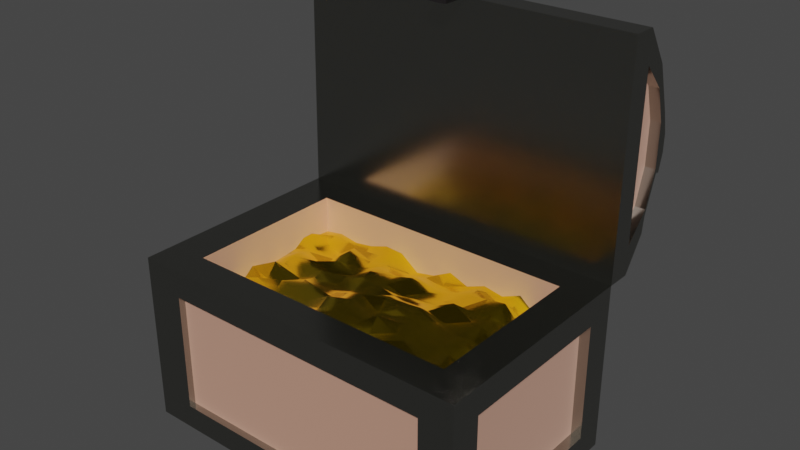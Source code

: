 # Source: chest.blend  (saved by Blender 3.6.11; exported with 4.5.12 LTS)
import bpy
from mathutils import Matrix  # noqa: F401  (used for matrix-valued properties, if any)

bpy.ops.wm.read_factory_settings(use_empty=True)
scene = bpy.context.scene
scene.name = 'Scene'

# ---- collections
col_collection = bpy.data.collections.new('Collection'); scene.collection.children.link(col_collection)

# ---- materials (node trees are filled in below, after node groups)
mat_material_001 = bpy.data.materials.new('Material.001')
mat_material_001.use_transparent_shadow = False
mat_material_002 = bpy.data.materials.new('Material.002')
mat_material_002.use_transparent_shadow = False
mat_material_005 = bpy.data.materials.new('Material.005')
mat_material_005.use_transparent_shadow = False
mat_material_003 = bpy.data.materials.new('Material.003')
mat_material_003.use_transparent_shadow = False
mat_material_004 = bpy.data.materials.new('Material.004')
mat_material_004.use_transparent_shadow = False

# ---- material node trees
mat_material_001.use_nodes = True; mat_material_001.node_tree.nodes.clear()
_N = mat_material_001.node_tree.nodes; _L = mat_material_001.node_tree.links
n0 = _N.new('ShaderNodeBsdfPrincipled'); n0.name = 'Principled BSDF'; n0.location = (10, 300)
n0.distribution = 'GGX'
n0.subsurface_method = 'RANDOM_WALK_SKIN'
n0.inputs[0].default_value = (0.09921, 0.09849, 0.06004, 1.0)
n0.inputs[1].default_value = 0.7545
n0.inputs[2].default_value = 0.2091
n0.inputs[3].default_value = 0.0
n0.inputs[11].default_value = 1.362
n0.inputs[27].default_value = (0.0, 0.0, 0.0, 1.0)
n0.inputs[28].default_value = 1.0
n1 = _N.new('ShaderNodeOutputMaterial'); n1.name = 'Material Output'; n1.location = (300, 300)
_L.new(n0.outputs[0], n1.inputs[0])
n1.is_active_output = True
mat_material_002.use_nodes = True; mat_material_002.node_tree.nodes.clear()
_N = mat_material_002.node_tree.nodes; _L = mat_material_002.node_tree.links
n0 = _N.new('ShaderNodeBsdfPrincipled'); n0.name = 'Principled BSDF'; n0.location = (10, 300)
n0.distribution = 'GGX'
n0.subsurface_method = 'RANDOM_WALK_SKIN'
n0.inputs[0].default_value = (0.8, 0.1966, 0.0, 1.0)
n0.inputs[2].default_value = 0.7909
n0.inputs[3].default_value = 7.55
n0.inputs[11].default_value = 2.77
n0.inputs[27].default_value = (0.0, 0.0, 0.0, 1.0)
n0.inputs[28].default_value = 1.0
n1 = _N.new('ShaderNodeOutputMaterial'); n1.name = 'Material Output'; n1.location = (300, 300)
_L.new(n0.outputs[0], n1.inputs[0])
n1.is_active_output = True
mat_material_005.use_nodes = True; mat_material_005.node_tree.nodes.clear()
_N = mat_material_005.node_tree.nodes; _L = mat_material_005.node_tree.links
n0 = _N.new('ShaderNodeBsdfPrincipled'); n0.name = 'Principled BSDF'; n0.location = (10, 300)
n0.distribution = 'GGX'
n0.subsurface_method = 'RANDOM_WALK_SKIN'
n0.inputs[0].default_value = (1.0, 0.7054, 0.01667, 1.0)
n0.inputs[1].default_value = 1.0
n0.inputs[2].default_value = 0.1636
n0.inputs[3].default_value = 1.45
n0.inputs[27].default_value = (0.0, 0.0, 0.0, 1.0)
n0.inputs[28].default_value = 1.0
n1 = _N.new('ShaderNodeOutputMaterial'); n1.name = 'Material Output'; n1.location = (300, 300)
_L.new(n0.outputs[0], n1.inputs[0])
n1.is_active_output = True
mat_material_003.use_nodes = True; mat_material_003.node_tree.nodes.clear()
_N = mat_material_003.node_tree.nodes; _L = mat_material_003.node_tree.links
n0 = _N.new('ShaderNodeBsdfPrincipled'); n0.name = 'Principled BSDF'; n0.location = (10, 300)
n0.distribution = 'GGX'
n0.subsurface_method = 'RANDOM_WALK_SKIN'
n0.inputs[0].default_value = (0.1925, 0.1702, 0.1799, 1.0)
n0.inputs[1].default_value = 1.0
n0.inputs[2].default_value = 0.3182
n0.inputs[3].default_value = 1.45
n0.inputs[27].default_value = (0.0, 0.0, 0.0, 1.0)
n0.inputs[28].default_value = 1.0
n1 = _N.new('ShaderNodeOutputMaterial'); n1.name = 'Material Output'; n1.location = (300, 300)
_L.new(n0.outputs[0], n1.inputs[0])
n1.is_active_output = True
mat_material_004.use_nodes = True; mat_material_004.node_tree.nodes.clear()
_N = mat_material_004.node_tree.nodes; _L = mat_material_004.node_tree.links
n0 = _N.new('ShaderNodeBsdfPrincipled'); n0.name = 'Principled BSDF'; n0.location = (10, 300)
n0.distribution = 'GGX'
n0.subsurface_method = 'RANDOM_WALK_SKIN'
n0.inputs[0].default_value = (0.01101, 0.01044, 0.008913, 1.0)
n0.inputs[1].default_value = 0.3773
n0.inputs[2].default_value = 0.3
n0.inputs[3].default_value = 1.45
n0.inputs[27].default_value = (0.0, 0.0, 0.0, 1.0)
n0.inputs[28].default_value = 1.0
n1 = _N.new('ShaderNodeOutputMaterial'); n1.name = 'Material Output'; n1.location = (300, 300)
_L.new(n0.outputs[0], n1.inputs[0])
n1.is_active_output = True

# ---- world
world_world = bpy.data.worlds.new('World'); scene.world = world_world
world_world.use_nodes = True; world_world.node_tree.nodes.clear()
_N = world_world.node_tree.nodes; _L = world_world.node_tree.links
n0 = _N.new('ShaderNodeOutputWorld'); n0.name = 'World Output'; n0.location = (300, 300)
n1 = _N.new('ShaderNodeBackground'); n1.name = 'Background'; n1.location = (10, 300)
n1.inputs[0].default_value = (0.05088, 0.05088, 0.05088, 1.0)
_L.new(n1.outputs[0], n0.inputs[0])
n0.is_active_output = True
world_world.color = (0.05088, 0.05088, 0.05088)
world_world.use_sun_shadow = False
world_world.sun_shadow_jitter_overblur = 0.0

# ---- meshes
me_cube_001 = bpy.data.meshes.new('Cube.001')
me_cube_001.from_pydata([(-1.0, -1.0, 0.0), (-1.0, -1.0, 1.0), (-1.0, 1.0, 0.0), (-1.0, 1.0, 1.0), (1.0, -1.0, 0.0), (1.0, -1.0, 1.0), (1.0, 1.0, 0.0), (1.0, 1.0, 1.0), (0.8074, 1.0, 0.0), (0.8074, 1.0, 1.0), (0.8074, -1.0, 0.0), (0.8074, -1.0, 1.0), (-0.7762, 1.0, 0.0), (-0.7762, -1.0, 1.0), (-0.7762, 1.0, 1.0), (-0.7762, -1.0, 0.0), (-1.0, 0.7363, 0.0), (-1.0, 0.7363, 1.0), (1.0, 0.7363, 0.0), (1.0, 0.7363, 1.0), (0.8074, 0.7363, 1.0), (0.8074, 0.7363, 0.0), (-0.7762, 0.7363, 0.0), (-0.7762, 0.7363, 1.0), (-1.0, -0.7179, 0.0), (1.0, -0.7179, 1.0), (0.8074, -0.7179, 1.0), (0.8074, -0.7179, 0.0), (-0.7762, -0.7179, 0.0), (-0.7762, -0.7179, 1.0), (-1.0, -0.7179, 1.0), (1.0, -0.7179, 0.0), (1.0, -1.0, 0.84), (1.0, 1.0, 0.84), (-1.0, 1.0, 0.84), (-1.0, -1.0, 0.84), (0.8074, -1.0, 0.84), (0.8074, 1.0, 0.84), (-0.7762, 1.0, 0.84), (-0.7762, -1.0, 0.84), (1.0, 0.7363, 0.84), (-1.0, 0.7363, 0.84), (-1.0, -0.7179, 0.84), (1.0, -0.7179, 0.84), (-1.0, 1.0, 0.144), (1.0, 1.0, 0.144), (1.0, -1.0, 0.144), (0.8074, -1.0, 0.144), (0.8074, 1.0, 0.144), (-0.7762, 1.0, 0.144), (-0.7762, -1.0, 0.144), (1.0, 0.7363, 0.144), (-1.0, 0.7363, 0.144), (-1.0, -0.7179, 0.144), (1.0, -0.7179, 0.144), (-1.0, -1.0, 0.144), (0.9407, 0.7363, 0.84), (0.9407, -0.7179, 0.84), (-0.9407, -0.7179, 0.84), (-0.9407, 0.7363, 0.84), (0.8074, -0.9407, 0.84), (-0.7762, -0.9407, 0.84), (-0.7762, 0.9407, 0.84), (0.8074, 0.9407, 0.84), (0.8074, -0.9407, 0.144), (0.8074, 0.9407, 0.144), (-0.7762, 0.9407, 0.144), (-0.7762, -0.9407, 0.144), (0.9407, 0.7363, 0.144), (-0.9407, 0.7363, 0.144), (-0.9407, -0.7179, 0.144), (0.9407, -0.7179, 0.144), (-0.7762, 0.7363, 0.213), (0.8074, 0.7363, 0.213), (0.8074, -0.7179, 0.213), (-0.7762, -0.7179, 0.213), (-0.7771, 0.7372, 0.779), (0.8076, 0.7367, 0.7649), (0.8078, -0.718, 0.8262), (-0.7776, -0.7153, 0.8083), (0.01568, 0.7393, 0.7686), (0.8064, 0.00798, 0.7597), (-0.7753, 0.009802, 0.7561), (0.01706, -0.7177, 0.8505), (0.01843, 0.007594, 0.7573), (0.1289, 0.7372, 0.8289), (0.2406, 0.7363, 0.7845), (0.355, 0.7354, 0.8308), (0.4684, 0.7365, 0.8101), (0.5805, 0.7343, 0.8587), (0.6954, 0.7383, 0.7581), (0.8094, -0.09412, 0.742), (0.8099, -0.1992, 0.8549), (0.8087, -0.3018, 0.8135), (0.8092, -0.4063, 0.753), (0.8074, -0.51, 0.7735), (0.8099, -0.6165, 0.7914), (-0.7762, -0.09399, 0.7632), (-0.7748, -0.1992, 0.8048), (-0.7752, -0.3019, 0.7519), (-0.7768, -0.4079, 0.793), (-0.7767, -0.5097, 0.8), (-0.7761, -0.6155, 0.7757), (0.1269, -0.7181, 0.7971), (0.2423, -0.715, 0.773), (0.3545, -0.7201, 0.7814), (0.4691, -0.7185, 0.815), (0.5811, -0.718, 0.7836), (0.6928, -0.7169, 0.7864), (-0.664, 0.737, 0.799), (-0.5496, 0.7358, 0.7798), (-0.4393, 0.7364, 0.7959), (-0.3223, 0.7356, 0.835), (-0.2106, 0.7353, 0.829), (-0.1004, 0.7383, 0.7451), (0.8062, 0.632, 0.7337), (0.8064, 0.5278, 0.812), (0.8079, 0.4235, 0.7739), (0.8063, 0.32, 0.8226), (0.8092, 0.2204, 0.8182), (0.8071, 0.1146, 0.7936), (-0.7772, 0.6337, 0.7843), (-0.774, 0.5289, 0.8189), (-0.7757, 0.4252, 0.8164), (-0.7771, 0.3216, 0.773), (-0.777, 0.2157, 0.7655), (-0.7754, 0.1139, 0.7619), (-0.6619, -0.7166, 0.7553), (-0.5475, -0.718, 0.8053), (-0.4375, -0.7172, 0.8104), (-0.3245, -0.7173, 0.8178), (-0.21, -0.7193, 0.8054), (-0.0992, -0.7182, 0.7901), (0.01393, -0.09439, 0.7707), (0.01609, -0.1961, 0.7771), (0.0162, -0.3047, 0.7749), (0.01469, -0.4067, 0.7806), (0.01402, -0.5068, 0.7881), (0.01538, -0.6143, 0.7872), (0.01464, 0.6324, 0.7848), (0.01503, 0.5291, 0.8174), (0.01463, 0.4242, 0.8411), (0.01498, 0.3207, 0.7624), (0.01553, 0.2162, 0.7964), (0.01499, 0.1132, 0.8128), (0.1281, 0.007, 0.7954), (0.2423, 0.008048, 0.8162), (0.3529, 0.009741, 0.7883), (0.4709, 0.009546, 0.7653), (0.5797, 0.01066, 0.7865), (0.6946, 0.008587, 0.7305), (-0.6619, 0.0101, 0.8054), (-0.5484, 0.009112, 0.7511), (-0.436, 0.01018, 0.796), (-0.3231, 0.006963, 0.7652), (-0.2123, 0.008764, 0.7855), (-0.09684, 0.01063, 0.8254), (-0.09896, 0.636, 0.7622), (-0.1021, 0.5312, 0.7676), (-0.09733, 0.4269, 0.8149), (-0.09761, 0.3221, 0.7934), (-0.09843, 0.2153, 0.8205), (-0.09745, 0.1112, 0.7909), (-0.2105, 0.6328, 0.8251), (-0.2085, 0.5295, 0.8072), (-0.212, 0.4235, 0.8284), (-0.2122, 0.3211, 0.8329), (-0.2126, 0.2151, 0.8129), (-0.2115, 0.1118, 0.7715), (-0.3208, 0.6327, 0.8049), (-0.3242, 0.5276, 0.7923), (-0.3246, 0.4226, 0.7756), (-0.3224, 0.3218, 0.7604), (-0.3197, 0.2156, 0.7861), (-0.3238, 0.1124, 0.7647), (-0.4391, 0.634, 0.7698), (-0.4377, 0.5289, 0.8414), (-0.4374, 0.4244, 0.8424), (-0.438, 0.3204, 0.8137), (-0.4386, 0.2172, 0.7632), (-0.4348, 0.1118, 0.8133), (-0.5476, 0.6317, 0.8106), (-0.5482, 0.5295, 0.7647), (-0.5498, 0.4258, 0.7591), (-0.5477, 0.3221, 0.7352), (-0.5474, 0.2177, 0.8021), (-0.5495, 0.1146, 0.7761), (-0.6623, 0.6312, 0.8142), (-0.6641, 0.5288, 0.7773), (-0.6625, 0.426, 0.7848), (-0.664, 0.3214, 0.792), (-0.6619, 0.2151, 0.823), (-0.6604, 0.111, 0.826), (0.6946, 0.6355, 0.7314), (0.6981, 0.5292, 0.7477), (0.6969, 0.4251, 0.746), (0.6961, 0.3216, 0.7263), (0.6926, 0.2174, 0.709), (0.6964, 0.1124, 0.766), (0.5803, 0.6287, 0.8083), (0.5808, 0.5258, 0.873), (0.579, 0.425, 0.8012), (0.5795, 0.3207, 0.8336), (0.5816, 0.2181, 0.8298), (0.5797, 0.1151, 0.775), (0.4696, 0.6304, 0.7879), (0.4689, 0.5282, 0.8573), (0.4692, 0.4256, 0.7926), (0.4684, 0.3217, 0.7842), (0.4697, 0.2174, 0.7728), (0.472, 0.1122, 0.7748), (0.3565, 0.6342, 0.8371), (0.3537, 0.5296, 0.8319), (0.3524, 0.4219, 0.7892), (0.353, 0.3208, 0.8487), (0.3511, 0.2135, 0.7576), (0.3512, 0.1151, 0.7931), (0.2392, 0.6317, 0.7768), (0.2384, 0.5289, 0.7952), (0.2401, 0.4225, 0.7829), (0.2434, 0.3208, 0.791), (0.2405, 0.2178, 0.7899), (0.2408, 0.1118, 0.8437), (0.1306, 0.6327, 0.7735), (0.1288, 0.5297, 0.7902), (0.1267, 0.4241, 0.7906), (0.1262, 0.3197, 0.7813), (0.128, 0.2177, 0.7968), (0.1293, 0.1125, 0.8297), (0.6969, -0.09418, 0.7021), (0.6948, -0.1987, 0.6634), (0.6951, -0.3019, 0.7598), (0.6943, -0.4048, 0.7885), (0.6931, -0.5087, 0.7576), (0.692, -0.6158, 0.799), (0.5794, -0.09591, 0.7529), (0.5794, -0.1981, 0.8018), (0.5779, -0.3014, 0.7747), (0.5799, -0.4053, 0.7442), (0.584, -0.5094, 0.7522), (0.5803, -0.6138, 0.786), (0.4729, -0.09317, 0.7763), (0.4682, -0.1985, 0.7525), (0.4711, -0.3016, 0.7403), (0.4692, -0.4063, 0.8146), (0.4683, -0.5099, 0.7853), (0.4663, -0.6131, 0.7836), (0.3536, -0.09433, 0.8059), (0.3545, -0.1987, 0.7951), (0.3557, -0.3016, 0.8235), (0.3535, -0.4075, 0.7779), (0.3553, -0.5119, 0.8041), (0.352, -0.616, 0.8026), (0.242, -0.09592, 0.8106), (0.2423, -0.1969, 0.7872), (0.2434, -0.3029, 0.7682), (0.2398, -0.4057, 0.8106), (0.2413, -0.5087, 0.7363), (0.2411, -0.6118, 0.8077), (0.1289, -0.09807, 0.7717), (0.1298, -0.1987, 0.8451), (0.1298, -0.3028, 0.7686), (0.1292, -0.4046, 0.7673), (0.126, -0.5106, 0.7937), (0.1251, -0.6156, 0.8212), (-0.0962, -0.09302, 0.8235), (-0.09947, -0.1996, 0.8296), (-0.09947, -0.3014, 0.8048), (-0.09718, -0.4081, 0.8302), (-0.1, -0.5107, 0.8514), (-0.09874, -0.6165, 0.8777), (-0.2148, -0.09638, 0.7775), (-0.2107, -0.1981, 0.8297), (-0.2112, -0.3038, 0.7896), (-0.2092, -0.4051, 0.8125), (-0.2102, -0.5106, 0.7817), (-0.2109, -0.6155, 0.8062), (-0.3229, -0.09494, 0.7926), (-0.3269, -0.2009, 0.7697), (-0.3226, -0.3004, 0.7669), (-0.3247, -0.4091, 0.7714), (-0.3263, -0.5096, 0.8143), (-0.3254, -0.6132, 0.8049), (-0.4379, -0.095, 0.8156), (-0.434, -0.1966, 0.795), (-0.4361, -0.3022, 0.792), (-0.4378, -0.4036, 0.7685), (-0.4374, -0.5089, 0.8512), (-0.4345, -0.6119, 0.7804), (-0.5488, -0.09556, 0.737), (-0.5483, -0.1987, 0.7986), (-0.5471, -0.3012, 0.7495), (-0.5473, -0.4077, 0.7415), (-0.5474, -0.5128, 0.8054), (-0.5481, -0.6136, 0.7321), (-0.6607, -0.0936, 0.8464), (-0.6619, -0.1991, 0.768), (-0.6625, -0.3, 0.803), (-0.6622, -0.4052, 0.7882), (-0.6601, -0.5107, 0.7268), (-0.6619, -0.6144, 0.8014)], [], [(41, 17, 3, 34), (37, 9, 7, 33), (43, 25, 5, 32), (39, 13, 1, 35), (27, 31, 4, 10), (29, 30, 1, 13), (25, 26, 11, 5), (28, 27, 10, 15), (32, 5, 11, 36), (38, 14, 9, 37), (34, 3, 14, 38), (24, 28, 15, 0), (26, 29, 13, 11), (36, 11, 13, 39), (9, 14, 23, 20), (2, 12, 22, 16), (12, 8, 21, 22), (7, 9, 20, 19), (14, 3, 17, 23), (8, 6, 18, 21), (33, 7, 19, 40), (42, 30, 17, 41), (35, 1, 30, 42), (26, 20, 73, 74), (16, 22, 28, 24), (22, 21, 27, 28), (19, 20, 26, 25), (23, 17, 30, 29), (21, 18, 31, 27), (40, 19, 25, 43), (43, 54, 71, 57), (54, 51, 68, 71), (53, 42, 58, 70), (41, 52, 69, 59), (52, 53, 70, 69), (55, 35, 42, 53), (38, 37, 63, 62), (45, 33, 40, 51), (44, 34, 38, 49), (51, 40, 56, 68), (46, 32, 36, 47), (50, 39, 35, 55), (54, 43, 32, 46), (48, 37, 33, 45), (52, 41, 34, 44), (16, 52, 44, 2), (8, 48, 45, 6), (31, 54, 46, 4), (15, 50, 55, 0), (4, 46, 47, 10), (12, 49, 48, 8), (2, 44, 49, 12), (10, 47, 50, 15), (6, 45, 51, 18), (24, 53, 52, 16), (0, 55, 53, 24), (18, 51, 54, 31), (68, 56, 57, 71), (70, 58, 59, 69), (64, 60, 61, 67), (66, 62, 63, 65), (40, 43, 57, 56), (47, 36, 60, 64), (42, 41, 59, 58), (48, 49, 66, 65), (37, 48, 65, 63), (49, 38, 62, 66), (36, 39, 61, 60), (50, 47, 64, 67), (39, 50, 67, 61), (73, 72, 75, 74), (29, 26, 74, 75), (23, 29, 75, 72), (20, 23, 72, 73), (300, 102, 79, 127), (264, 138, 83, 103), (228, 144, 84, 145), (192, 126, 82, 151), (144, 162, 156, 84), (162, 168, 155, 156), (168, 174, 154, 155), (174, 180, 153, 154), (180, 186, 152, 153), (186, 192, 151, 152), (80, 114, 157, 139), (139, 157, 158, 140), (140, 158, 159, 141), (141, 159, 160, 142), (142, 160, 161, 143), (143, 161, 162, 144), (114, 113, 163, 157), (157, 163, 164, 158), (158, 164, 165, 159), (159, 165, 166, 160), (160, 166, 167, 161), (161, 167, 168, 162), (113, 112, 169, 163), (163, 169, 170, 164), (164, 170, 171, 165), (165, 171, 172, 166), (166, 172, 173, 167), (167, 173, 174, 168), (112, 111, 175, 169), (169, 175, 176, 170), (170, 176, 177, 171), (171, 177, 178, 172), (172, 178, 179, 173), (173, 179, 180, 174), (111, 110, 181, 175), (175, 181, 182, 176), (176, 182, 183, 177), (177, 183, 184, 178), (178, 184, 185, 179), (179, 185, 186, 180), (110, 109, 187, 181), (181, 187, 188, 182), (182, 188, 189, 183), (183, 189, 190, 184), (184, 190, 191, 185), (185, 191, 192, 186), (109, 76, 121, 187), (187, 121, 122, 188), (188, 122, 123, 189), (189, 123, 124, 190), (190, 124, 125, 191), (191, 125, 126, 192), (120, 198, 150, 81), (198, 204, 149, 150), (204, 210, 148, 149), (210, 216, 147, 148), (216, 222, 146, 147), (222, 228, 145, 146), (77, 90, 193, 115), (115, 193, 194, 116), (116, 194, 195, 117), (117, 195, 196, 118), (118, 196, 197, 119), (119, 197, 198, 120), (90, 89, 199, 193), (193, 199, 200, 194), (194, 200, 201, 195), (195, 201, 202, 196), (196, 202, 203, 197), (197, 203, 204, 198), (89, 88, 205, 199), (199, 205, 206, 200), (200, 206, 207, 201), (201, 207, 208, 202), (202, 208, 209, 203), (203, 209, 210, 204), (88, 87, 211, 205), (205, 211, 212, 206), (206, 212, 213, 207), (207, 213, 214, 208), (208, 214, 215, 209), (209, 215, 216, 210), (87, 86, 217, 211), (211, 217, 218, 212), (212, 218, 219, 213), (213, 219, 220, 214), (214, 220, 221, 215), (215, 221, 222, 216), (86, 85, 223, 217), (217, 223, 224, 218), (218, 224, 225, 219), (219, 225, 226, 220), (220, 226, 227, 221), (221, 227, 228, 222), (85, 80, 139, 223), (223, 139, 140, 224), (224, 140, 141, 225), (225, 141, 142, 226), (226, 142, 143, 227), (227, 143, 144, 228), (96, 234, 108, 78), (234, 240, 107, 108), (240, 246, 106, 107), (246, 252, 105, 106), (252, 258, 104, 105), (258, 264, 103, 104), (81, 150, 229, 91), (91, 229, 230, 92), (92, 230, 231, 93), (93, 231, 232, 94), (94, 232, 233, 95), (95, 233, 234, 96), (150, 149, 235, 229), (229, 235, 236, 230), (230, 236, 237, 231), (231, 237, 238, 232), (232, 238, 239, 233), (233, 239, 240, 234), (149, 148, 241, 235), (235, 241, 242, 236), (236, 242, 243, 237), (237, 243, 244, 238), (238, 244, 245, 239), (239, 245, 246, 240), (148, 147, 247, 241), (241, 247, 248, 242), (242, 248, 249, 243), (243, 249, 250, 244), (244, 250, 251, 245), (245, 251, 252, 246), (147, 146, 253, 247), (247, 253, 254, 248), (248, 254, 255, 249), (249, 255, 256, 250), (250, 256, 257, 251), (251, 257, 258, 252), (146, 145, 259, 253), (253, 259, 260, 254), (254, 260, 261, 255), (255, 261, 262, 256), (256, 262, 263, 257), (257, 263, 264, 258), (145, 84, 133, 259), (259, 133, 134, 260), (260, 134, 135, 261), (261, 135, 136, 262), (262, 136, 137, 263), (263, 137, 138, 264), (138, 270, 132, 83), (270, 276, 131, 132), (276, 282, 130, 131), (282, 288, 129, 130), (288, 294, 128, 129), (294, 300, 127, 128), (84, 156, 265, 133), (133, 265, 266, 134), (134, 266, 267, 135), (135, 267, 268, 136), (136, 268, 269, 137), (137, 269, 270, 138), (156, 155, 271, 265), (265, 271, 272, 266), (266, 272, 273, 267), (267, 273, 274, 268), (268, 274, 275, 269), (269, 275, 276, 270), (155, 154, 277, 271), (271, 277, 278, 272), (272, 278, 279, 273), (273, 279, 280, 274), (274, 280, 281, 275), (275, 281, 282, 276), (154, 153, 283, 277), (277, 283, 284, 278), (278, 284, 285, 279), (279, 285, 286, 280), (280, 286, 287, 281), (281, 287, 288, 282), (153, 152, 289, 283), (283, 289, 290, 284), (284, 290, 291, 285), (285, 291, 292, 286), (286, 292, 293, 287), (287, 293, 294, 288), (152, 151, 295, 289), (289, 295, 296, 290), (290, 296, 297, 291), (291, 297, 298, 292), (292, 298, 299, 293), (293, 299, 300, 294), (151, 82, 97, 295), (295, 97, 98, 296), (296, 98, 99, 297), (297, 99, 100, 298), (298, 100, 101, 299), (299, 101, 102, 300)])
me_cube_001.polygons.foreach_set('use_smooth', [0, 0, 0, 0, 0, 0, 0, 0, 0, 0, 0, 0, 0, 0, 0, 0, 0, 0, 0, 0, 0, 0, 0, 0, 0, 0, 0, 0, 0, 0, 0, 0, 0, 0, 0, 0, 0, 0, 0, 0, 0, 0, 0, 0, 0, 0, 0, 0, 0, 0, 0, 0, 0, 0, 0, 0, 0, 0, 0, 0, 0, 0, 0, 0, 0, 0, 0, 0, 0, 0, 0, 0, 0, 0, 1, 1, 1, 1, 1, 1, 1, 1, 1, 1, 1, 1, 1, 1, 1, 1, 1, 1, 1, 1, 1, 1, 1, 1, 1, 1, 1, 1, 1, 1, 1, 1, 1, 1, 1, 1, 1, 1, 1, 1, 1, 1, 1, 1, 1, 1, 1, 1, 1, 1, 1, 1, 1, 1, 1, 1, 1, 1, 1, 1, 1, 1, 1, 1, 1, 1, 1, 1, 1, 1, 1, 1, 1, 1, 1, 1, 1, 1, 1, 1, 1, 1, 1, 1, 1, 1, 1, 1, 1, 1, 1, 1, 1, 1, 1, 1, 1, 1, 1, 1, 1, 1, 1, 1, 1, 1, 1, 1, 1, 1, 1, 1, 1, 1, 1, 1, 1, 1, 1, 1, 1, 1, 1, 1, 1, 1, 1, 1, 1, 1, 1, 1, 1, 1, 1, 1, 1, 1, 1, 1, 1, 1, 1, 1, 1, 1, 1, 1, 1, 1, 1, 1, 1, 1, 1, 1, 1, 1, 1, 1, 1, 1, 1, 1, 1, 1, 1, 1, 1, 1, 1, 1, 1, 1, 1, 1, 1, 1, 1, 1, 1, 1, 1, 1, 1, 1, 1, 1, 1, 1, 1, 1, 1, 1, 1, 1])
me_cube_001.polygons.foreach_set('material_index', [0, 0, 0, 0, 0, 0, 0, 0, 0, 0, 0, 0, 0, 0, 0, 0, 0, 0, 0, 0, 0, 0, 0, 1, 0, 1, 0, 0, 0, 0, 0, 0, 0, 0, 0, 0, 0, 0, 0, 0, 0, 0, 0, 0, 0, 0, 0, 0, 0, 0, 0, 0, 0, 0, 0, 0, 0, 1, 1, 1, 1, 0, 0, 0, 0, 0, 0, 0, 0, 0, 1, 1, 1, 1, 2, 2, 2, 2, 2, 2, 2, 2, 2, 2, 2, 2, 2, 2, 2, 2, 2, 2, 2, 2, 2, 2, 2, 2, 2, 2, 2, 2, 2, 2, 2, 2, 2, 2, 2, 2, 2, 2, 2, 2, 2, 2, 2, 2, 2, 2, 2, 2, 2, 2, 2, 2, 2, 2, 2, 2, 2, 2, 2, 2, 2, 2, 2, 2, 2, 2, 2, 2, 2, 2, 2, 2, 2, 2, 2, 2, 2, 2, 2, 2, 2, 2, 2, 2, 2, 2, 2, 2, 2, 2, 2, 2, 2, 2, 2, 2, 2, 2, 2, 2, 2, 2, 2, 2, 2, 2, 2, 2, 2, 2, 2, 2, 2, 2, 2, 2, 2, 2, 2, 2, 2, 2, 2, 2, 2, 2, 2, 2, 2, 2, 2, 2, 2, 2, 2, 2, 2, 2, 2, 2, 2, 2, 2, 2, 2, 2, 2, 2, 2, 2, 2, 2, 2, 2, 2, 2, 2, 2, 2, 2, 2, 2, 2, 2, 2, 2, 2, 2, 2, 2, 2, 2, 2, 2, 2, 2, 2, 2, 2, 2, 2, 2, 2, 2, 2, 2, 2, 2, 2, 2, 2, 2, 2, 2, 2, 2])
_uv = me_cube_001.uv_layers.new(name='UVMap')
_uv.uv.foreach_set('vector', [0.585, 0.217, 0.625, 0.217, 0.625, 0.25, 0.585, 0.25, 0.585, 0.4759, 0.625, 0.4759, 0.625, 0.5, 0.585, 0.5, 0.585, 0.7147, 0.625, 0.7147, 0.625, 0.75, 0.585, 0.75, 0.585, 0.972, 0.625, 0.972, 0.625, 1.0, 0.585, 1.0, 0.3509, 0.7147, 0.375, 0.7147, 0.375, 0.75, 0.3509, 0.75, 0.847, 0.7147, 0.875, 0.7147, 0.875, 0.75, 0.847, 0.75, 0.625, 0.7147, 0.6491, 0.7147, 0.6491, 0.75, 0.625, 0.75, 0.153, 0.7147, 0.3509, 0.7147, 0.3509, 0.75, 0.153, 0.75, 0.585, 0.75, 0.625, 0.75, 0.625, 0.7741, 0.585, 0.7741, 0.585, 0.278, 0.625, 0.278, 0.625, 0.4759, 0.585, 0.4759, 0.585, 0.25, 0.625, 0.25, 0.625, 0.278, 0.585, 0.278, 0.125, 0.7147, 0.153, 0.7147, 0.153, 0.75, 0.125, 0.75, 0.6491, 0.7147, 0.847, 0.7147, 0.847, 0.75, 0.6491, 0.75, 0.585, 0.7741, 0.625, 0.7741, 0.625, 0.972, 0.585, 0.972, 0.6491, 0.5, 0.847, 0.5, 0.847, 0.533, 0.6491, 0.533, 0.125, 0.5, 0.153, 0.5, 0.153, 0.533, 0.125, 0.533, 0.153, 0.5, 0.3509, 0.5, 0.3509, 0.533, 0.153, 0.533, 0.625, 0.5, 0.6491, 0.5, 0.6491, 0.533, 0.625, 0.533, 0.847, 0.5, 0.875, 0.5, 0.875, 0.533, 0.847, 0.533, 0.3509, 0.5, 0.375, 0.5, 0.375, 0.533, 0.3509, 0.533, 0.585, 0.5, 0.625, 0.5, 0.625, 0.533, 0.585, 0.533, 0.585, 0.03527, 0.625, 0.03527, 0.625, 0.217, 0.585, 0.217, 0.585, 0.0, 0.625, 0.0, 0.625, 0.03527, 0.585, 0.03527, 0.6491, 0.7147, 0.6491, 0.533, 0.6491, 0.533, 0.6491, 0.7147, 0.125, 0.533, 0.153, 0.533, 0.153, 0.7147, 0.125, 0.7147, 0.153, 0.533, 0.3509, 0.533, 0.3509, 0.7147, 0.153, 0.7147, 0.625, 0.533, 0.6491, 0.533, 0.6491, 0.7147, 0.625, 0.7147, 0.847, 0.533, 0.875, 0.533, 0.875, 0.7147, 0.847, 0.7147, 0.3509, 0.533, 0.375, 0.533, 0.375, 0.7147, 0.3509, 0.7147, 0.585, 0.533, 0.625, 0.533, 0.625, 0.7147, 0.585, 0.7147, 0.585, 0.7147, 0.411, 0.7147, 0.411, 0.7147, 0.585, 0.7147, 0.411, 0.7147, 0.411, 0.533, 0.411, 0.533, 0.411, 0.7147, 0.411, 0.03527, 0.585, 0.03527, 0.585, 0.03527, 0.411, 0.03527, 0.585, 0.217, 0.411, 0.217, 0.411, 0.217, 0.585, 0.217, 0.411, 0.217, 0.411, 0.03527, 0.411, 0.03527, 0.411, 0.217, 0.411, 0.0, 0.585, 0.0, 0.585, 0.03527, 0.411, 0.03527, 0.585, 0.278, 0.585, 0.4759, 0.585, 0.4759, 0.585, 0.278, 0.411, 0.5, 0.585, 0.5, 0.585, 0.533, 0.411, 0.533, 0.411, 0.25, 0.585, 0.25, 0.585, 0.278, 0.411, 0.278, 0.411, 0.533, 0.585, 0.533, 0.585, 0.533, 0.411, 0.533, 0.411, 0.75, 0.585, 0.75, 0.585, 0.7741, 0.411, 0.7741, 0.411, 0.972, 0.585, 0.972, 0.585, 1.0, 0.411, 1.0, 0.411, 0.7147, 0.585, 0.7147, 0.585, 0.75, 0.411, 0.75, 0.411, 0.4759, 0.585, 0.4759, 0.585, 0.5, 0.411, 0.5, 0.411, 0.217, 0.585, 0.217, 0.585, 0.25, 0.411, 0.25, 0.375, 0.217, 0.411, 0.217, 0.411, 0.25, 0.375, 0.25, 0.375, 0.4759, 0.411, 0.4759, 0.411, 0.5, 0.375, 0.5, 0.375, 0.7147, 0.411, 0.7147, 0.411, 0.75, 0.375, 0.75, 0.375, 0.972, 0.411, 0.972, 0.411, 1.0, 0.375, 1.0, 0.375, 0.75, 0.411, 0.75, 0.411, 0.7741, 0.375, 0.7741, 0.375, 0.278, 0.411, 0.278, 0.411, 0.4759, 0.375, 0.4759, 0.375, 0.25, 0.411, 0.25, 0.411, 0.278, 0.375, 0.278, 0.375, 0.7741, 0.411, 0.7741, 0.411, 0.972, 0.375, 0.972, 0.375, 0.5, 0.411, 0.5, 0.411, 0.533, 0.375, 0.533, 0.375, 0.03527, 0.411, 0.03527, 0.411, 0.217, 0.375, 0.217, 0.375, 0.0, 0.411, 0.0, 0.411, 0.03527, 0.375, 0.03527, 0.375, 0.533, 0.411, 0.533, 0.411, 0.7147, 0.375, 0.7147, 0.411, 0.533, 0.585, 0.533, 0.585, 0.7147, 0.411, 0.7147, 0.411, 0.03527, 0.585, 0.03527, 0.585, 0.217, 0.411, 0.217, 0.411, 0.7741, 0.585, 0.7741, 0.585, 0.972, 0.411, 0.972, 0.411, 0.278, 0.585, 0.278, 0.585, 0.4759, 0.411, 0.4759, 0.585, 0.533, 0.585, 0.7147, 0.585, 0.7147, 0.585, 0.533, 0.411, 0.7741, 0.585, 0.7741, 0.585, 0.7741, 0.411, 0.7741, 0.585, 0.03527, 0.585, 0.217, 0.585, 0.217, 0.585, 0.03527, 0.411, 0.4759, 0.411, 0.278, 0.411, 0.278, 0.411, 0.4759, 0.585, 0.4759, 0.411, 0.4759, 0.411, 0.4759, 0.585, 0.4759, 0.411, 0.278, 0.585, 0.278, 0.585, 0.278, 0.411, 0.278, 0.585, 0.7741, 0.585, 0.972, 0.585, 0.972, 0.585, 0.7741, 0.411, 0.972, 0.411, 0.7741, 0.411, 0.7741, 0.411, 0.972, 0.585, 0.972, 0.411, 0.972, 0.411, 0.972, 0.585, 0.972, 0.6491, 0.533, 0.847, 0.533, 0.847, 0.7147, 0.6491, 0.7147, 0.847, 0.7147, 0.6491, 0.7147, 0.6491, 0.7147, 0.847, 0.7147, 0.847, 0.533, 0.847, 0.7147, 0.847, 0.7147, 0.847, 0.533, 0.6491, 0.533, 0.847, 0.533, 0.847, 0.533, 0.6491, 0.533, 0.8329, 0.7017, 0.847, 0.7017, 0.847, 0.7147, 0.8329, 0.7147, 0.7339, 0.7017, 0.7481, 0.7017, 0.7481, 0.7147, 0.7339, 0.7147, 0.7339, 0.6109, 0.7481, 0.6109, 0.7481, 0.6238, 0.7339, 0.6238, 0.8329, 0.6109, 0.847, 0.6109, 0.847, 0.6238, 0.8329, 0.6238, 0.7481, 0.6109, 0.7622, 0.6109, 0.7622, 0.6238, 0.7481, 0.6238, 0.7622, 0.6109, 0.7763, 0.6109, 0.7763, 0.6238, 0.7622, 0.6238, 0.7763, 0.6109, 0.7905, 0.6109, 0.7905, 0.6238, 0.7763, 0.6238, 0.7905, 0.6109, 0.8046, 0.6109, 0.8046, 0.6238, 0.7905, 0.6238, 0.8046, 0.6109, 0.8187, 0.6109, 0.8187, 0.6238, 0.8046, 0.6238, 0.8187, 0.6109, 0.8329, 0.6109, 0.8329, 0.6238, 0.8187, 0.6238, 0.7481, 0.533, 0.7622, 0.533, 0.7622, 0.546, 0.7481, 0.546, 0.7481, 0.546, 0.7622, 0.546, 0.7622, 0.5589, 0.7481, 0.5589, 0.7481, 0.5589, 0.7622, 0.5589, 0.7622, 0.5719, 0.7481, 0.5719, 0.7481, 0.5719, 0.7622, 0.5719, 0.7622, 0.5849, 0.7481, 0.5849, 0.7481, 0.5849, 0.7622, 0.5849, 0.7622, 0.5979, 0.7481, 0.5979, 0.7481, 0.5979, 0.7622, 0.5979, 0.7622, 0.6109, 0.7481, 0.6109, 0.7622, 0.533, 0.7763, 0.533, 0.7763, 0.546, 0.7622, 0.546, 0.7622, 0.546, 0.7763, 0.546, 0.7763, 0.5589, 0.7622, 0.5589, 0.7622, 0.5589, 0.7763, 0.5589, 0.7763, 0.5719, 0.7622, 0.5719, 0.7622, 0.5719, 0.7763, 0.5719, 0.7763, 0.5849, 0.7622, 0.5849, 0.7622, 0.5849, 0.7763, 0.5849, 0.7763, 0.5979, 0.7622, 0.5979, 0.7622, 0.5979, 0.7763, 0.5979, 0.7763, 0.6109, 0.7622, 0.6109, 0.7763, 0.533, 0.7905, 0.533, 0.7905, 0.546, 0.7763, 0.546, 0.7763, 0.546, 0.7905, 0.546, 0.7905, 0.5589, 0.7763, 0.5589, 0.7763, 0.5589, 0.7905, 0.5589, 0.7905, 0.5719, 0.7763, 0.5719, 0.7763, 0.5719, 0.7905, 0.5719, 0.7905, 0.5849, 0.7763, 0.5849, 0.7763, 0.5849, 0.7905, 0.5849, 0.7905, 0.5979, 0.7763, 0.5979, 0.7763, 0.5979, 0.7905, 0.5979, 0.7905, 0.6109, 0.7763, 0.6109, 0.7905, 0.533, 0.8046, 0.533, 0.8046, 0.546, 0.7905, 0.546, 0.7905, 0.546, 0.8046, 0.546, 0.8046, 0.5589, 0.7905, 0.5589, 0.7905, 0.5589, 0.8046, 0.5589, 0.8046, 0.5719, 0.7905, 0.5719, 0.7905, 0.5719, 0.8046, 0.5719, 0.8046, 0.5849, 0.7905, 0.5849, 0.7905, 0.5849, 0.8046, 0.5849, 0.8046, 0.5979, 0.7905, 0.5979, 0.7905, 0.5979, 0.8046, 0.5979, 0.8046, 0.6109, 0.7905, 0.6109, 0.8046, 0.533, 0.8187, 0.533, 0.8187, 0.546, 0.8046, 0.546, 0.8046, 0.546, 0.8187, 0.546, 0.8187, 0.5589, 0.8046, 0.5589, 0.8046, 0.5589, 0.8187, 0.5589, 0.8187, 0.5719, 0.8046, 0.5719, 0.8046, 0.5719, 0.8187, 0.5719, 0.8187, 0.5849, 0.8046, 0.5849, 0.8046, 0.5849, 0.8187, 0.5849, 0.8187, 0.5979, 0.8046, 0.5979, 0.8046, 0.5979, 0.8187, 0.5979, 0.8187, 0.6109, 0.8046, 0.6109, 0.8187, 0.533, 0.8329, 0.533, 0.8329, 0.546, 0.8187, 0.546, 0.8187, 0.546, 0.8329, 0.546, 0.8329, 0.5589, 0.8187, 0.5589, 0.8187, 0.5589, 0.8329, 0.5589, 0.8329, 0.5719, 0.8187, 0.5719, 0.8187, 0.5719, 0.8329, 0.5719, 0.8329, 0.5849, 0.8187, 0.5849, 0.8187, 0.5849, 0.8329, 0.5849, 0.8329, 0.5979, 0.8187, 0.5979, 0.8187, 0.5979, 0.8329, 0.5979, 0.8329, 0.6109, 0.8187, 0.6109, 0.8329, 0.533, 0.847, 0.533, 0.847, 0.546, 0.8329, 0.546, 0.8329, 0.546, 0.847, 0.546, 0.847, 0.5589, 0.8329, 0.5589, 0.8329, 0.5589, 0.847, 0.5589, 0.847, 0.5719, 0.8329, 0.5719, 0.8329, 0.5719, 0.847, 0.5719, 0.847, 0.5849, 0.8329, 0.5849, 0.8329, 0.5849, 0.847, 0.5849, 0.847, 0.5979, 0.8329, 0.5979, 0.8329, 0.5979, 0.847, 0.5979, 0.847, 0.6109, 0.8329, 0.6109, 0.6491, 0.6109, 0.6632, 0.6109, 0.6632, 0.6238, 0.6491, 0.6238, 0.6632, 0.6109, 0.6774, 0.6109, 0.6774, 0.6238, 0.6632, 0.6238, 0.6774, 0.6109, 0.6915, 0.6109, 0.6915, 0.6238, 0.6774, 0.6238, 0.6915, 0.6109, 0.7056, 0.6109, 0.7056, 0.6238, 0.6915, 0.6238, 0.7056, 0.6109, 0.7198, 0.6109, 0.7198, 0.6238, 0.7056, 0.6238, 0.7198, 0.6109, 0.7339, 0.6109, 0.7339, 0.6238, 0.7198, 0.6238, 0.6491, 0.533, 0.6632, 0.533, 0.6632, 0.546, 0.6491, 0.546, 0.6491, 0.546, 0.6632, 0.546, 0.6632, 0.5589, 0.6491, 0.5589, 0.6491, 0.5589, 0.6632, 0.5589, 0.6632, 0.5719, 0.6491, 0.5719, 0.6491, 0.5719, 0.6632, 0.5719, 0.6632, 0.5849, 0.6491, 0.5849, 0.6491, 0.5849, 0.6632, 0.5849, 0.6632, 0.5979, 0.6491, 0.5979, 0.6491, 0.5979, 0.6632, 0.5979, 0.6632, 0.6109, 0.6491, 0.6109, 0.6632, 0.533, 0.6774, 0.533, 0.6774, 0.546, 0.6632, 0.546, 0.6632, 0.546, 0.6774, 0.546, 0.6774, 0.5589, 0.6632, 0.5589, 0.6632, 0.5589, 0.6774, 0.5589, 0.6774, 0.5719, 0.6632, 0.5719, 0.6632, 0.5719, 0.6774, 0.5719, 0.6774, 0.5849, 0.6632, 0.5849, 0.6632, 0.5849, 0.6774, 0.5849, 0.6774, 0.5979, 0.6632, 0.5979, 0.6632, 0.5979, 0.6774, 0.5979, 0.6774, 0.6109, 0.6632, 0.6109, 0.6774, 0.533, 0.6915, 0.533, 0.6915, 0.546, 0.6774, 0.546, 0.6774, 0.546, 0.6915, 0.546, 0.6915, 0.5589, 0.6774, 0.5589, 0.6774, 0.5589, 0.6915, 0.5589, 0.6915, 0.5719, 0.6774, 0.5719, 0.6774, 0.5719, 0.6915, 0.5719, 0.6915, 0.5849, 0.6774, 0.5849, 0.6774, 0.5849, 0.6915, 0.5849, 0.6915, 0.5979, 0.6774, 0.5979, 0.6774, 0.5979, 0.6915, 0.5979, 0.6915, 0.6109, 0.6774, 0.6109, 0.6915, 0.533, 0.7056, 0.533, 0.7056, 0.546, 0.6915, 0.546, 0.6915, 0.546, 0.7056, 0.546, 0.7056, 0.5589, 0.6915, 0.5589, 0.6915, 0.5589, 0.7056, 0.5589, 0.7056, 0.5719, 0.6915, 0.5719, 0.6915, 0.5719, 0.7056, 0.5719, 0.7056, 0.5849, 0.6915, 0.5849, 0.6915, 0.5849, 0.7056, 0.5849, 0.7056, 0.5979, 0.6915, 0.5979, 0.6915, 0.5979, 0.7056, 0.5979, 0.7056, 0.6109, 0.6915, 0.6109, 0.7056, 0.533, 0.7198, 0.533, 0.7198, 0.546, 0.7056, 0.546, 0.7056, 0.546, 0.7198, 0.546, 0.7198, 0.5589, 0.7056, 0.5589, 0.7056, 0.5589, 0.7198, 0.5589, 0.7198, 0.5719, 0.7056, 0.5719, 0.7056, 0.5719, 0.7198, 0.5719, 0.7198, 0.5849, 0.7056, 0.5849, 0.7056, 0.5849, 0.7198, 0.5849, 0.7198, 0.5979, 0.7056, 0.5979, 0.7056, 0.5979, 0.7198, 0.5979, 0.7198, 0.6109, 0.7056, 0.6109, 0.7198, 0.533, 0.7339, 0.533, 0.7339, 0.546, 0.7198, 0.546, 0.7198, 0.546, 0.7339, 0.546, 0.7339, 0.5589, 0.7198, 0.5589, 0.7198, 0.5589, 0.7339, 0.5589, 0.7339, 0.5719, 0.7198, 0.5719, 0.7198, 0.5719, 0.7339, 0.5719, 0.7339, 0.5849, 0.7198, 0.5849, 0.7198, 0.5849, 0.7339, 0.5849, 0.7339, 0.5979, 0.7198, 0.5979, 0.7198, 0.5979, 0.7339, 0.5979, 0.7339, 0.6109, 0.7198, 0.6109, 0.7339, 0.533, 0.7481, 0.533, 0.7481, 0.546, 0.7339, 0.546, 0.7339, 0.546, 0.7481, 0.546, 0.7481, 0.5589, 0.7339, 0.5589, 0.7339, 0.5589, 0.7481, 0.5589, 0.7481, 0.5719, 0.7339, 0.5719, 0.7339, 0.5719, 0.7481, 0.5719, 0.7481, 0.5849, 0.7339, 0.5849, 0.7339, 0.5849, 0.7481, 0.5849, 0.7481, 0.5979, 0.7339, 0.5979, 0.7339, 0.5979, 0.7481, 0.5979, 0.7481, 0.6109, 0.7339, 0.6109, 0.6491, 0.7017, 0.6632, 0.7017, 0.6632, 0.7147, 0.6491, 0.7147, 0.6632, 0.7017, 0.6774, 0.7017, 0.6774, 0.7147, 0.6632, 0.7147, 0.6774, 0.7017, 0.6915, 0.7017, 0.6915, 0.7147, 0.6774, 0.7147, 0.6915, 0.7017, 0.7056, 0.7017, 0.7056, 0.7147, 0.6915, 0.7147, 0.7056, 0.7017, 0.7198, 0.7017, 0.7198, 0.7147, 0.7056, 0.7147, 0.7198, 0.7017, 0.7339, 0.7017, 0.7339, 0.7147, 0.7198, 0.7147, 0.6491, 0.6238, 0.6632, 0.6238, 0.6632, 0.6368, 0.6491, 0.6368, 0.6491, 0.6368, 0.6632, 0.6368, 0.6632, 0.6498, 0.6491, 0.6498, 0.6491, 0.6498, 0.6632, 0.6498, 0.6632, 0.6628, 0.6491, 0.6628, 0.6491, 0.6628, 0.6632, 0.6628, 0.6632, 0.6758, 0.6491, 0.6758, 0.6491, 0.6758, 0.6632, 0.6758, 0.6632, 0.6888, 0.6491, 0.6888, 0.6491, 0.6888, 0.6632, 0.6888, 0.6632, 0.7017, 0.6491, 0.7017, 0.6632, 0.6238, 0.6774, 0.6238, 0.6774, 0.6368, 0.6632, 0.6368, 0.6632, 0.6368, 0.6774, 0.6368, 0.6774, 0.6498, 0.6632, 0.6498, 0.6632, 0.6498, 0.6774, 0.6498, 0.6774, 0.6628, 0.6632, 0.6628, 0.6632, 0.6628, 0.6774, 0.6628, 0.6774, 0.6758, 0.6632, 0.6758, 0.6632, 0.6758, 0.6774, 0.6758, 0.6774, 0.6888, 0.6632, 0.6888, 0.6632, 0.6888, 0.6774, 0.6888, 0.6774, 0.7017, 0.6632, 0.7017, 0.6774, 0.6238, 0.6915, 0.6238, 0.6915, 0.6368, 0.6774, 0.6368, 0.6774, 0.6368, 0.6915, 0.6368, 0.6915, 0.6498, 0.6774, 0.6498, 0.6774, 0.6498, 0.6915, 0.6498, 0.6915, 0.6628, 0.6774, 0.6628, 0.6774, 0.6628, 0.6915, 0.6628, 0.6915, 0.6758, 0.6774, 0.6758, 0.6774, 0.6758, 0.6915, 0.6758, 0.6915, 0.6888, 0.6774, 0.6888, 0.6774, 0.6888, 0.6915, 0.6888, 0.6915, 0.7017, 0.6774, 0.7017, 0.6915, 0.6238, 0.7056, 0.6238, 0.7056, 0.6368, 0.6915, 0.6368, 0.6915, 0.6368, 0.7056, 0.6368, 0.7056, 0.6498, 0.6915, 0.6498, 0.6915, 0.6498, 0.7056, 0.6498, 0.7056, 0.6628, 0.6915, 0.6628, 0.6915, 0.6628, 0.7056, 0.6628, 0.7056, 0.6758, 0.6915, 0.6758, 0.6915, 0.6758, 0.7056, 0.6758, 0.7056, 0.6888, 0.6915, 0.6888, 0.6915, 0.6888, 0.7056, 0.6888, 0.7056, 0.7017, 0.6915, 0.7017, 0.7056, 0.6238, 0.7198, 0.6238, 0.7198, 0.6368, 0.7056, 0.6368, 0.7056, 0.6368, 0.7198, 0.6368, 0.7198, 0.6498, 0.7056, 0.6498, 0.7056, 0.6498, 0.7198, 0.6498, 0.7198, 0.6628, 0.7056, 0.6628, 0.7056, 0.6628, 0.7198, 0.6628, 0.7198, 0.6758, 0.7056, 0.6758, 0.7056, 0.6758, 0.7198, 0.6758, 0.7198, 0.6888, 0.7056, 0.6888, 0.7056, 0.6888, 0.7198, 0.6888, 0.7198, 0.7017, 0.7056, 0.7017, 0.7198, 0.6238, 0.7339, 0.6238, 0.7339, 0.6368, 0.7198, 0.6368, 0.7198, 0.6368, 0.7339, 0.6368, 0.7339, 0.6498, 0.7198, 0.6498, 0.7198, 0.6498, 0.7339, 0.6498, 0.7339, 0.6628, 0.7198, 0.6628, 0.7198, 0.6628, 0.7339, 0.6628, 0.7339, 0.6758, 0.7198, 0.6758, 0.7198, 0.6758, 0.7339, 0.6758, 0.7339, 0.6888, 0.7198, 0.6888, 0.7198, 0.6888, 0.7339, 0.6888, 0.7339, 0.7017, 0.7198, 0.7017, 0.7339, 0.6238, 0.7481, 0.6238, 0.7481, 0.6368, 0.7339, 0.6368, 0.7339, 0.6368, 0.7481, 0.6368, 0.7481, 0.6498, 0.7339, 0.6498, 0.7339, 0.6498, 0.7481, 0.6498, 0.7481, 0.6628, 0.7339, 0.6628, 0.7339, 0.6628, 0.7481, 0.6628, 0.7481, 0.6758, 0.7339, 0.6758, 0.7339, 0.6758, 0.7481, 0.6758, 0.7481, 0.6888, 0.7339, 0.6888, 0.7339, 0.6888, 0.7481, 0.6888, 0.7481, 0.7017, 0.7339, 0.7017, 0.7481, 0.7017, 0.7622, 0.7017, 0.7622, 0.7147, 0.7481, 0.7147, 0.7622, 0.7017, 0.7763, 0.7017, 0.7763, 0.7147, 0.7622, 0.7147, 0.7763, 0.7017, 0.7905, 0.7017, 0.7905, 0.7147, 0.7763, 0.7147, 0.7905, 0.7017, 0.8046, 0.7017, 0.8046, 0.7147, 0.7905, 0.7147, 0.8046, 0.7017, 0.8187, 0.7017, 0.8187, 0.7147, 0.8046, 0.7147, 0.8187, 0.7017, 0.8329, 0.7017, 0.8329, 0.7147, 0.8187, 0.7147, 0.7481, 0.6238, 0.7622, 0.6238, 0.7622, 0.6368, 0.7481, 0.6368, 0.7481, 0.6368, 0.7622, 0.6368, 0.7622, 0.6498, 0.7481, 0.6498, 0.7481, 0.6498, 0.7622, 0.6498, 0.7622, 0.6628, 0.7481, 0.6628, 0.7481, 0.6628, 0.7622, 0.6628, 0.7622, 0.6758, 0.7481, 0.6758, 0.7481, 0.6758, 0.7622, 0.6758, 0.7622, 0.6888, 0.7481, 0.6888, 0.7481, 0.6888, 0.7622, 0.6888, 0.7622, 0.7017, 0.7481, 0.7017, 0.7622, 0.6238, 0.7763, 0.6238, 0.7763, 0.6368, 0.7622, 0.6368, 0.7622, 0.6368, 0.7763, 0.6368, 0.7763, 0.6498, 0.7622, 0.6498, 0.7622, 0.6498, 0.7763, 0.6498, 0.7763, 0.6628, 0.7622, 0.6628, 0.7622, 0.6628, 0.7763, 0.6628, 0.7763, 0.6758, 0.7622, 0.6758, 0.7622, 0.6758, 0.7763, 0.6758, 0.7763, 0.6888, 0.7622, 0.6888, 0.7622, 0.6888, 0.7763, 0.6888, 0.7763, 0.7017, 0.7622, 0.7017, 0.7763, 0.6238, 0.7905, 0.6238, 0.7905, 0.6368, 0.7763, 0.6368, 0.7763, 0.6368, 0.7905, 0.6368, 0.7905, 0.6498, 0.7763, 0.6498, 0.7763, 0.6498, 0.7905, 0.6498, 0.7905, 0.6628, 0.7763, 0.6628, 0.7763, 0.6628, 0.7905, 0.6628, 0.7905, 0.6758, 0.7763, 0.6758, 0.7763, 0.6758, 0.7905, 0.6758, 0.7905, 0.6888, 0.7763, 0.6888, 0.7763, 0.6888, 0.7905, 0.6888, 0.7905, 0.7017, 0.7763, 0.7017, 0.7905, 0.6238, 0.8046, 0.6238, 0.8046, 0.6368, 0.7905, 0.6368, 0.7905, 0.6368, 0.8046, 0.6368, 0.8046, 0.6498, 0.7905, 0.6498, 0.7905, 0.6498, 0.8046, 0.6498, 0.8046, 0.6628, 0.7905, 0.6628, 0.7905, 0.6628, 0.8046, 0.6628, 0.8046, 0.6758, 0.7905, 0.6758, 0.7905, 0.6758, 0.8046, 0.6758, 0.8046, 0.6888, 0.7905, 0.6888, 0.7905, 0.6888, 0.8046, 0.6888, 0.8046, 0.7017, 0.7905, 0.7017, 0.8046, 0.6238, 0.8187, 0.6238, 0.8187, 0.6368, 0.8046, 0.6368, 0.8046, 0.6368, 0.8187, 0.6368, 0.8187, 0.6498, 0.8046, 0.6498, 0.8046, 0.6498, 0.8187, 0.6498, 0.8187, 0.6628, 0.8046, 0.6628, 0.8046, 0.6628, 0.8187, 0.6628, 0.8187, 0.6758, 0.8046, 0.6758, 0.8046, 0.6758, 0.8187, 0.6758, 0.8187, 0.6888, 0.8046, 0.6888, 0.8046, 0.6888, 0.8187, 0.6888, 0.8187, 0.7017, 0.8046, 0.7017, 0.8187, 0.6238, 0.8329, 0.6238, 0.8329, 0.6368, 0.8187, 0.6368, 0.8187, 0.6368, 0.8329, 0.6368, 0.8329, 0.6498, 0.8187, 0.6498, 0.8187, 0.6498, 0.8329, 0.6498, 0.8329, 0.6628, 0.8187, 0.6628, 0.8187, 0.6628, 0.8329, 0.6628, 0.8329, 0.6758, 0.8187, 0.6758, 0.8187, 0.6758, 0.8329, 0.6758, 0.8329, 0.6888, 0.8187, 0.6888, 0.8187, 0.6888, 0.8329, 0.6888, 0.8329, 0.7017, 0.8187, 0.7017, 0.8329, 0.6238, 0.847, 0.6238, 0.847, 0.6368, 0.8329, 0.6368, 0.8329, 0.6368, 0.847, 0.6368, 0.847, 0.6498, 0.8329, 0.6498, 0.8329, 0.6498, 0.847, 0.6498, 0.847, 0.6628, 0.8329, 0.6628, 0.8329, 0.6628, 0.847, 0.6628, 0.847, 0.6758, 0.8329, 0.6758, 0.8329, 0.6758, 0.847, 0.6758, 0.847, 0.6888, 0.8329, 0.6888, 0.8329, 0.6888, 0.847, 0.6888, 0.847, 0.7017, 0.8329, 0.7017])
me_cube_001.materials.append(mat_material_001)
me_cube_001.materials.append(mat_material_002)
me_cube_001.materials.append(mat_material_005)
me_cube_001.update()
me_cube_002 = bpy.data.meshes.new('Cube.002')
me_cube_002.from_pydata([(-0.604, 1.0, -0.604), (-0.6698, 0.9035, -0.837), (-0.837, 0.9035, -0.6698), (-0.7363, 0.837, -0.9035), (-0.9035, 0.837, -0.7363), (-0.6698, 0.9035, 0.837), (-0.604, 1.0, 0.604), (-0.837, 0.9035, 0.6698), (-0.7363, 0.837, 0.9035), (-0.9035, 0.837, 0.7363), (0.837, 0.9035, -0.6698), (0.6698, 0.9035, -0.837), (0.604, 1.0, -0.604), (0.9035, 0.837, -0.7363), (0.7363, 0.837, -0.9035), (0.9035, 0.837, 0.7363), (0.7363, 0.837, 0.9035), (0.837, 0.9035, 0.6698), (0.604, 1.0, 0.604), (0.6698, 0.9035, 0.837), (-1.0, -1.0, -0.7462), (-0.7462, -1.0, -1.0), (0.7462, -1.0, -1.0), (1.0, -1.0, -0.7462), (-0.7462, 0.604, -1.0), (-1.0, 0.604, -0.7462), (-0.9329, 0.7661, -0.8166), (-0.8166, 0.7661, -0.9329), (1.0, 0.604, -0.7462), (0.7462, 0.604, -1.0), (0.8166, 0.7661, -0.9329), (0.9329, 0.7661, -0.8166), (-0.9549, -1.0, 1.0), (-1.0, -1.0, 0.9549), (1.0, -1.0, 0.9549), (0.9549, -1.0, 1.0), (-1.0, 0.604, 0.9549), (-0.9549, 0.604, 1.0), (-0.9674, 0.6328, 0.9881), (-0.9881, 0.6328, 0.9674), (0.9549, 0.604, 1.0), (1.0, 0.604, 0.9549), (0.9881, 0.6328, 0.9674), (0.9674, 0.6328, 0.9881), (18.01, -1.183, -0.2942), (17.97, -43.73, -0.2381), (-17.95, -1.073, -0.3035), (-17.99, -43.62, -0.2474), (-14.53, -43.63, -0.2465), (-14.49, -1.084, -0.3026), (13.99, -1.171, -0.2952), (13.95, -43.72, -0.2391), (17.98, -38.12, -0.2455), (-17.99, -38.01, -0.2548), (-14.52, -38.02, -0.2539), (13.95, -38.11, -0.2465), (-17.96, -7.076, -0.2956), (-14.49, -7.086, -0.2947), (13.98, -7.174, -0.2873), (18.0, -7.186, -0.2863), (17.98, -38.15, -1.228), (17.97, -43.76, -1.22), (-14.53, -43.66, -1.229), (-17.99, -43.65, -1.23), (-17.96, -7.104, -1.278), (-17.95, -1.101, -1.286), (13.99, -1.199, -1.277), (13.95, -43.75, -1.221), (-14.49, -1.112, -1.285), (-14.51, -28.05, -2.862), (18.01, -7.214, -1.268), (-17.98, -38.04, -1.237), (17.99, -28.15, -2.853), (17.99, -26.66, -2.644), (17.98, -33.2, -2.205), (17.98, -37.03, -2.2), (-14.52, -36.93, -2.208), (-17.96, -11.98, -2.242), (-17.96, -7.887, -2.247), (13.98, -7.985, -2.239), (13.96, -37.02, -2.201), (-14.49, -7.897, -2.246), (-17.97, -24.09, -3.071), (-14.5, -24.1, -3.07), (18.0, -12.09, -2.233), (-17.98, -33.09, -2.214), (17.99, -24.2, -3.061), (17.99, -23.76, -3.062), (-17.96, -18.39, -2.665), (-17.96, -16.81, -2.877), (13.98, -16.91, -2.869), (18.0, -16.92, -2.868), (13.97, -28.13, -2.854), (-14.5, -16.82, -2.877), (18.0, -18.5, -2.655), (-17.97, -26.55, -2.654), (-17.97, -21.24, -3.074), (-17.97, -20.77, -3.075), (13.97, -20.87, -3.067), (18.0, -20.88, -3.066), (13.97, -24.19, -3.062), (-14.5, -20.78, -3.074), (-14.5, -21.25, -3.073), (13.97, -21.34, -3.066), (18.0, -21.35, -3.065), (-17.97, -23.65, -3.071), (-14.5, -23.66, -3.07), (13.97, -23.75, -3.063), (13.95, -42.58, -1.2), (-14.52, -42.49, -1.207), (-14.49, -1.617, -1.179), (13.99, -1.704, -1.171), (-14.52, -36.53, -1.893), (16.94, -7.211, -1.269), (16.91, -38.15, -1.228), (13.96, -36.62, -1.886), (-16.92, -38.04, -1.237), (-16.91, -33.1, -2.214), (16.92, -33.2, -2.205), (13.98, -8.367, -1.923), (-16.89, -7.107, -1.277), (-16.89, -11.99, -2.242), (-14.49, -8.28, -1.93), (-14.51, -27.8, -2.533), (13.97, -27.89, -2.526), (-14.5, -17.05, -2.547), (-16.9, -18.39, -2.664), (-16.9, -26.55, -2.654), (16.92, -26.66, -2.645), (13.97, -17.13, -2.54), (-14.51, -23.99, -2.735), (13.97, -24.08, -2.728), (-14.5, -20.87, -2.739), (13.97, -20.96, -2.732), (-14.5, -21.24, -2.737), (13.97, -21.33, -2.73), (-14.5, -23.65, -2.734), (13.97, -23.74, -2.727), (17.28, -1.21, -1.277), (18.01, -3.367, -1.273), (18.01, -1.204, -0.9929), (18.0, -10.15, -2.235), (17.27, -7.995, -2.238), (18.01, -8.845, -2.298), (17.67, -12.09, -2.233), (16.93, -16.38, -2.227), (16.94, -11.35, -2.086), (16.93, -22.79, -2.65), (17.66, -18.5, -2.655), (-17.97, -27.16, -2.739), (-17.5, -28.04, -2.863), (-17.97, -27.48, -2.892), (-17.51, -36.92, -2.209), (-17.98, -34.32, -2.213), (-17.98, -37.43, -2.135)], [], [(38, 37, 40, 43, 16, 8), (15, 13, 10, 17), (24, 29, 22, 21), (28, 41, 34, 23), (14, 3, 1, 11), (0, 6, 18, 12), (20, 33, 36, 25), (30, 29, 24, 27, 3, 14), (8, 16, 19, 5), (0, 1, 2), (43, 42, 15, 16), (5, 6, 7), (26, 25, 36, 39, 9, 4), (10, 11, 12), (42, 41, 28, 31, 13, 15), (17, 18, 19), (8, 5, 7, 9), (6, 0, 2, 7), (1, 3, 4, 2), (10, 13, 14, 11), (3, 27, 26, 4), (0, 12, 11, 1), (8, 9, 39, 38), (15, 17, 19, 16), (18, 6, 5, 19), (13, 31, 30, 14), (12, 18, 17, 10), (7, 2, 4, 9), (24, 25, 26, 27), (28, 29, 30, 31), (24, 21, 20, 25), (28, 23, 22, 29), (40, 37, 32, 35), (36, 37, 38, 39), (40, 41, 42, 43), (32, 37, 36, 33), (34, 41, 40, 35), (22, 23, 34, 35, 32, 33, 20, 21), (58, 59, 44, 50), (56, 57, 49, 46), (57, 58, 50, 49), (48, 51, 55, 54), (47, 48, 54, 53), (51, 45, 52, 55), (54, 55, 58, 57), (53, 54, 57, 56), (55, 52, 59, 58), (76, 112, 109, 62), (80, 115, 124, 92), (61, 75, 74, 60), (68, 110, 122, 81), (102, 134, 136, 106), (70, 84, 141, 139), (59, 70, 139, 140, 44), (65, 78, 77, 64), (68, 81, 78, 65), (143, 91, 90, 79, 142), (138, 142, 79, 66), (52, 60, 70, 59), (56, 64, 71, 53), (45, 61, 60, 52), (50, 66, 68, 49), (48, 62, 67, 51), (53, 71, 63, 47), (47, 63, 62, 48), (51, 67, 61, 45), (49, 68, 65, 46), (46, 65, 64, 56), (151, 82, 83, 69, 150), (152, 150, 69, 76), (69, 123, 112, 76), (75, 72, 73, 74), (77, 121, 120, 64), (84, 94, 91, 143, 141), (70, 113, 146, 144, 84), (71, 85, 153, 154, 63), (67, 80, 75, 61), (95, 105, 82, 151, 149), (63, 154, 152, 76, 62), (66, 111, 110, 68), (93, 125, 132, 101), (72, 86, 87, 73), (88, 96, 105, 95), (73, 87, 104, 94), (91, 99, 98, 90), (94, 104, 99, 91), (80, 92, 72, 75), (81, 93, 89, 78), (78, 89, 88, 77), (103, 98, 99, 104), (96, 97, 101, 102), (92, 124, 131, 100), (82, 105, 106, 83), (100, 107, 87, 86), (105, 96, 102, 106), (107, 103, 104, 87), (92, 100, 86, 72), (93, 101, 97, 89), (89, 97, 96, 88), (83, 130, 123, 69), (109, 112, 115, 108), (111, 119, 122, 110), (120, 121, 117, 116), (118, 128, 147, 145), (112, 123, 124, 115), (119, 129, 125, 122), (121, 126, 127, 117), (84, 144, 148, 94), (123, 130, 131, 124), (129, 133, 132, 125), (134, 132, 133, 135), (130, 136, 137, 131), (136, 134, 135, 137), (107, 137, 135, 103), (101, 132, 134, 102), (81, 122, 125, 93), (95, 127, 126, 88), (60, 114, 113, 70), (88, 126, 121, 77), (67, 108, 115, 80), (103, 135, 133, 98), (85, 117, 127, 95), (98, 133, 129, 90), (71, 116, 117, 85), (73, 128, 118, 74), (74, 118, 114, 60), (106, 136, 130, 83), (79, 119, 111, 66), (100, 131, 137, 107), (90, 129, 119, 79), (64, 120, 116, 71), (62, 109, 108, 67), (94, 148, 147, 128, 73), (114, 118, 145, 146, 113), (138, 140, 139), (141, 143, 142), (144, 146, 145), (138, 139, 141, 142), (147, 148, 144, 145), (44, 140, 138, 66, 50), (149, 151, 150), (152, 154, 153), (152, 153, 149, 150), (85, 95, 149, 153)])
me_cube_002.polygons.foreach_set('material_index', [0, 0, 0, 0, 0, 0, 0, 0, 0, 0, 0, 0, 0, 0, 0, 0, 0, 0, 0, 0, 0, 0, 0, 0, 0, 0, 0, 0, 0, 0, 0, 0, 0, 0, 0, 0, 0, 0, 1, 1, 1, 1, 1, 1, 1, 1, 1, 1, 1, 1, 1, 1, 1, 1, 1, 1, 1, 1, 1, 1, 1, 1, 1, 1, 1, 1, 1, 1, 1, 1, 1, 1, 1, 1, 1, 1, 1, 1, 1, 1, 1, 1, 1, 1, 1, 1, 1, 1, 1, 1, 1, 1, 1, 1, 1, 1, 1, 1, 1, 1, 2, 2, 2, 2, 2, 2, 2, 1, 2, 2, 2, 2, 2, 1, 1, 1, 1, 1, 1, 1, 1, 1, 1, 1, 1, 1, 1, 1, 1, 1, 1, 1, 1, 2, 1, 1, 1, 1, 1, 1, 1, 1, 1, 1])
_uv = me_cube_002.uv_layers.new(name='UVMap')
_uv.uv.foreach_set('vector', [0.6235, 0.2541, 0.625, 0.2556, 0.625, 0.4944, 0.6235, 0.4959, 0.6129, 0.467, 0.6129, 0.283, 0.592, 0.5083, 0.408, 0.5083, 0.4163, 0.4917, 0.5837, 0.4917, 0.1567, 0.5495, 0.3433, 0.5495, 0.3433, 0.75, 0.1567, 0.75, 0.4067, 0.5495, 0.6194, 0.5495, 0.6194, 0.75, 0.4067, 0.75, 0.3871, 0.467, 0.3871, 0.283, 0.3954, 0.2913, 0.3954, 0.4587, 0.4245, 0.2995, 0.5755, 0.2995, 0.5755, 0.4505, 0.4245, 0.4505, 0.4067, 0.0, 0.6194, 0.0, 0.6194, 0.2005, 0.4067, 0.2005, 0.3834, 0.4771, 0.375, 0.4683, 0.375, 0.2817, 0.3834, 0.2729, 0.3871, 0.283, 0.3871, 0.467, 0.6129, 0.283, 0.6129, 0.467, 0.6046, 0.4587, 0.6046, 0.2913, 0.4074, 0.2995, 0.3954, 0.2913, 0.4023, 0.2773, 0.6226, 0.5277, 0.6209, 0.5295, 0.592, 0.5083, 0.606, 0.4944, 0.5977, 0.2722, 0.5755, 0.2824, 0.5837, 0.2583, 0.3979, 0.2291, 0.4067, 0.2005, 0.6194, 0.2005, 0.6209, 0.2056, 0.592, 0.2417, 0.408, 0.2417, 0.4023, 0.4727, 0.3954, 0.4587, 0.4074, 0.4505, 0.6209, 0.5444, 0.6194, 0.5495, 0.4067, 0.5495, 0.3979, 0.5209, 0.408, 0.5083, 0.592, 0.5083, 0.5837, 0.4676, 0.5755, 0.4505, 0.5926, 0.4587, 0.606, 0.2556, 0.5977, 0.2722, 0.5837, 0.2583, 0.592, 0.2417, 0.5755, 0.2995, 0.4245, 0.2995, 0.4163, 0.2583, 0.5837, 0.2583, 0.3954, 0.2913, 0.3871, 0.283, 0.394, 0.269, 0.4023, 0.2773, 0.4023, 0.4727, 0.394, 0.481, 0.3871, 0.467, 0.3954, 0.4587, 0.3871, 0.283, 0.3834, 0.2729, 0.3882, 0.2632, 0.394, 0.269, 0.4245, 0.2995, 0.4245, 0.4505, 0.3954, 0.4587, 0.3954, 0.2913, 0.606, 0.2556, 0.592, 0.2417, 0.6209, 0.2205, 0.6226, 0.2223, 0.592, 0.5083, 0.5837, 0.4917, 0.5977, 0.4778, 0.606, 0.4944, 0.5755, 0.4505, 0.5755, 0.2995, 0.6046, 0.2913, 0.6046, 0.4587, 0.394, 0.481, 0.3882, 0.4868, 0.3834, 0.4771, 0.3871, 0.467, 0.4245, 0.4505, 0.5755, 0.4505, 0.5837, 0.4917, 0.4163, 0.4917, 0.5837, 0.2583, 0.4163, 0.2583, 0.408, 0.2417, 0.592, 0.2417, 0.375, 0.2817, 0.3772, 0.2561, 0.3816, 0.2681, 0.3834, 0.2729, 0.3772, 0.4939, 0.375, 0.4683, 0.3834, 0.4771, 0.3816, 0.4819, 0.1567, 0.5495, 0.1567, 0.75, 0.125, 0.75, 0.125, 0.5495, 0.4067, 0.5495, 0.4067, 0.75, 0.3433, 0.75, 0.3433, 0.5495, 0.6306, 0.5495, 0.8694, 0.5495, 0.8694, 0.75, 0.6306, 0.75, 0.6194, 0.2005, 0.6239, 0.2018, 0.6218, 0.2045, 0.6209, 0.2056, 0.6239, 0.5482, 0.6194, 0.5495, 0.6209, 0.5444, 0.6218, 0.5455, 0.625, 0.0, 0.625, 0.2005, 0.6194, 0.2005, 0.6194, 0.0, 0.6194, 0.75, 0.6194, 0.5495, 0.6306, 0.5495, 0.6306, 0.75, 0.375, 0.7817, 0.4067, 0.75, 0.6194, 0.75, 0.625, 0.7556, 0.625, 0.9944, 0.6194, 1.0, 0.4067, 1.0, 0.375, 0.9683, 0.847, 0.7147, 0.875, 0.7147, 0.875, 0.75, 0.847, 0.75, 0.625, 0.7147, 0.6491, 0.7147, 0.6491, 0.75, 0.625, 0.75, 0.6491, 0.7147, 0.847, 0.7147, 0.847, 0.75, 0.6491, 0.75, 0.6491, 0.5, 0.847, 0.5, 0.847, 0.533, 0.6491, 0.533, 0.625, 0.5, 0.6491, 0.5, 0.6491, 0.533, 0.625, 0.533, 0.847, 0.5, 0.875, 0.5, 0.875, 0.533, 0.847, 0.533, 0.6491, 0.533, 0.847, 0.533, 0.847, 0.7147, 0.6491, 0.7147, 0.625, 0.533, 0.6491, 0.533, 0.6491, 0.7147, 0.625, 0.7147, 0.847, 0.533, 0.875, 0.533, 0.875, 0.7147, 0.847, 0.7147, 0.6491, 0.5, 0.6491, 0.5, 0.6491, 0.5, 0.6491, 0.5, 0.847, 0.5, 0.847, 0.5, 0.847, 0.5, 0.847, 0.5, 0.875, 0.5, 0.875, 0.5, 0.875, 0.533, 0.875, 0.533, 0.6491, 0.75, 0.6491, 0.75, 0.6491, 0.75, 0.6491, 0.75, 0.6491, 0.7147, 0.6491, 0.7147, 0.6491, 0.533, 0.6491, 0.533, 0.875, 0.7147, 0.875, 0.7147, 0.875, 0.7314, 0.875, 0.7373, 0.875, 0.7147, 0.875, 0.7147, 0.875, 0.7373, 0.875, 0.75, 0.875, 0.75, 0.625, 0.75, 0.625, 0.75, 0.625, 0.7147, 0.625, 0.7147, 0.6491, 0.75, 0.6491, 0.75, 0.625, 0.75, 0.625, 0.75, 0.875, 0.75, 0.875, 0.75, 0.847, 0.75, 0.847, 0.75, 0.8699, 0.75, 0.8699, 0.75, 0.8699, 0.75, 0.847, 0.75, 0.847, 0.75, 0.875, 0.533, 0.875, 0.533, 0.875, 0.7147, 0.875, 0.7147, 0.625, 0.7147, 0.625, 0.7147, 0.625, 0.533, 0.625, 0.533, 0.875, 0.5, 0.875, 0.5, 0.875, 0.533, 0.875, 0.533, 0.847, 0.75, 0.847, 0.75, 0.6491, 0.75, 0.6491, 0.75, 0.6491, 0.5, 0.6491, 0.5, 0.847, 0.5, 0.847, 0.5, 0.625, 0.533, 0.625, 0.533, 0.625, 0.5, 0.625, 0.5, 0.625, 0.5, 0.625, 0.5, 0.6491, 0.5, 0.6491, 0.5, 0.847, 0.5, 0.847, 0.5, 0.875, 0.5, 0.875, 0.5, 0.6491, 0.75, 0.6491, 0.75, 0.625, 0.75, 0.625, 0.75, 0.625, 0.75, 0.625, 0.75, 0.625, 0.7147, 0.625, 0.7147, 0.625, 0.5, 0.625, 0.5, 0.6491, 0.5, 0.6491, 0.5, 0.6283, 0.5, 0.6283, 0.5, 0.6283, 0.5, 0.6491, 0.5, 0.6491, 0.5, 0.6491, 0.5, 0.6491, 0.5, 0.6491, 0.5, 0.6491, 0.5, 0.875, 0.5, 0.875, 0.5, 0.875, 0.533, 0.875, 0.533, 0.625, 0.7147, 0.625, 0.7147, 0.625, 0.7147, 0.625, 0.7147, 0.875, 0.7147, 0.875, 0.7147, 0.875, 0.75, 0.875, 0.75, 0.875, 0.7314, 0.875, 0.7147, 0.875, 0.7147, 0.875, 0.7147, 0.875, 0.7147, 0.875, 0.7147, 0.625, 0.533, 0.625, 0.533, 0.625, 0.5224, 0.625, 0.5, 0.625, 0.5, 0.847, 0.5, 0.847, 0.5, 0.875, 0.5, 0.875, 0.5, 0.625, 0.533, 0.625, 0.533, 0.625, 0.5, 0.625, 0.5, 0.625, 0.5195, 0.625, 0.5, 0.625, 0.5, 0.6283, 0.5, 0.6491, 0.5, 0.6491, 0.5, 0.847, 0.75, 0.847, 0.75, 0.6491, 0.75, 0.6491, 0.75, 0.6491, 0.75, 0.6491, 0.75, 0.6491, 0.75, 0.6491, 0.75, 0.875, 0.5, 0.875, 0.5, 0.875, 0.533, 0.875, 0.533, 0.625, 0.7147, 0.625, 0.7147, 0.625, 0.533, 0.625, 0.533, 0.875, 0.533, 0.875, 0.533, 0.875, 0.7147, 0.875, 0.7147, 0.875, 0.75, 0.875, 0.75, 0.847, 0.75, 0.847, 0.75, 0.875, 0.7147, 0.875, 0.7147, 0.875, 0.75, 0.875, 0.75, 0.847, 0.5, 0.847, 0.5, 0.875, 0.5, 0.875, 0.5, 0.6491, 0.75, 0.6491, 0.75, 0.625, 0.75, 0.625, 0.75, 0.625, 0.75, 0.625, 0.75, 0.625, 0.7147, 0.625, 0.7147, 0.847, 0.7147, 0.847, 0.75, 0.875, 0.75, 0.875, 0.7147, 0.625, 0.7147, 0.625, 0.75, 0.6491, 0.75, 0.6491, 0.7147, 0.847, 0.5, 0.847, 0.5, 0.847, 0.5, 0.847, 0.5, 0.625, 0.5, 0.625, 0.533, 0.6491, 0.533, 0.6491, 0.5, 0.847, 0.5, 0.847, 0.533, 0.875, 0.533, 0.875, 0.5, 0.625, 0.533, 0.625, 0.7147, 0.6491, 0.7147, 0.6491, 0.533, 0.847, 0.533, 0.847, 0.7147, 0.875, 0.7147, 0.875, 0.533, 0.847, 0.5, 0.847, 0.5, 0.875, 0.5, 0.875, 0.5, 0.6491, 0.75, 0.6491, 0.75, 0.625, 0.75, 0.625, 0.75, 0.625, 0.75, 0.625, 0.75, 0.625, 0.7147, 0.625, 0.7147, 0.6491, 0.5, 0.6491, 0.5, 0.6491, 0.5, 0.6491, 0.5, 0.6491, 0.5, 0.6491, 0.5, 0.847, 0.5, 0.847, 0.5, 0.847, 0.75, 0.847, 0.75, 0.6491, 0.75, 0.6491, 0.75, 0.625, 0.7147, 0.625, 0.7147, 0.625, 0.533, 0.625, 0.533, 0.875, 0.533, 0.875, 0.533, 0.875, 0.6191, 0.875, 0.6778, 0.6491, 0.5, 0.6491, 0.5, 0.847, 0.5, 0.847, 0.5, 0.847, 0.75, 0.847, 0.75, 0.6491, 0.75, 0.6491, 0.75, 0.625, 0.7147, 0.625, 0.7147, 0.625, 0.533, 0.625, 0.533, 0.875, 0.7147, 0.875, 0.7147, 0.875, 0.7147, 0.875, 0.7147, 0.6491, 0.5, 0.6491, 0.5, 0.847, 0.5, 0.847, 0.5, 0.847, 0.75, 0.847, 0.75, 0.6491, 0.75, 0.6491, 0.75, 0.6491, 0.7147, 0.6491, 0.75, 0.847, 0.75, 0.847, 0.7147, 0.6491, 0.5, 0.6491, 0.533, 0.847, 0.533, 0.847, 0.5, 0.6491, 0.533, 0.6491, 0.7147, 0.847, 0.7147, 0.847, 0.533, 0.847, 0.533, 0.847, 0.533, 0.847, 0.7147, 0.847, 0.7147, 0.6491, 0.75, 0.6491, 0.75, 0.6491, 0.7147, 0.6491, 0.7147, 0.6491, 0.75, 0.6491, 0.75, 0.6491, 0.75, 0.6491, 0.75, 0.625, 0.533, 0.625, 0.533, 0.625, 0.7147, 0.625, 0.7147, 0.875, 0.533, 0.875, 0.533, 0.875, 0.7147, 0.875, 0.7147, 0.625, 0.7147, 0.625, 0.7147, 0.625, 0.7147, 0.625, 0.7147, 0.847, 0.5, 0.847, 0.5, 0.847, 0.5, 0.847, 0.5, 0.847, 0.7147, 0.847, 0.7147, 0.847, 0.75, 0.847, 0.75, 0.625, 0.533, 0.625, 0.533, 0.625, 0.533, 0.625, 0.533, 0.847, 0.75, 0.847, 0.75, 0.847, 0.75, 0.847, 0.75, 0.625, 0.533, 0.625, 0.533, 0.625, 0.533, 0.625, 0.533, 0.875, 0.533, 0.875, 0.533, 0.875, 0.533, 0.875, 0.533, 0.875, 0.533, 0.875, 0.533, 0.875, 0.533, 0.875, 0.533, 0.6491, 0.533, 0.6491, 0.533, 0.6491, 0.5, 0.6491, 0.5, 0.847, 0.75, 0.847, 0.75, 0.847, 0.75, 0.847, 0.75, 0.847, 0.5, 0.847, 0.5, 0.847, 0.533, 0.847, 0.533, 0.847, 0.75, 0.847, 0.75, 0.847, 0.75, 0.847, 0.75, 0.625, 0.7147, 0.625, 0.7147, 0.625, 0.533, 0.625, 0.533, 0.6491, 0.5, 0.6491, 0.5, 0.847, 0.5, 0.847, 0.5, 0.875, 0.7147, 0.875, 0.7147, 0.875, 0.6191, 0.875, 0.533, 0.875, 0.533, 0.875, 0.533, 0.875, 0.533, 0.875, 0.6778, 0.875, 0.7147, 0.875, 0.7147, 0.8699, 0.75, 0.875, 0.75, 0.875, 0.75, 0.875, 0.7314, 0.875, 0.75, 0.875, 0.75, 0.875, 0.7147, 0.875, 0.7147, 0.875, 0.7147, 0.8699, 0.75, 0.875, 0.7373, 0.875, 0.7314, 0.8699, 0.75, 0.875, 0.6191, 0.875, 0.7147, 0.875, 0.7147, 0.875, 0.6778, 0.875, 0.75, 0.875, 0.75, 0.8699, 0.75, 0.847, 0.75, 0.847, 0.75, 0.625, 0.5195, 0.625, 0.5, 0.625, 0.5, 0.6283, 0.5, 0.625, 0.5, 0.625, 0.5, 0.6283, 0.5, 0.625, 0.5224, 0.625, 0.5195, 0.6283, 0.5, 0.625, 0.533, 0.625, 0.533, 0.625, 0.5195, 0.625, 0.5224])
me_cube_002.materials.append(mat_material_003)
me_cube_002.materials.append(mat_material_001)
me_cube_002.materials.append(mat_material_002)
me_cube_002.update()
me_cube_003 = bpy.data.meshes.new('Cube.003')
me_cube_003.from_pydata([(-1.0, -1.0, -1.0), (-1.0, -1.0, 1.0), (-1.0, -0.6262, -1.0), (-1.0, -0.6262, 1.0), (1.0, -1.0, -1.0), (1.0, -1.0, 1.0), (1.0, -0.6262, -1.0), (1.0, -0.6262, 1.0)], [], [(0, 1, 3, 2), (2, 3, 7, 6), (6, 7, 5, 4), (4, 5, 1, 0), (2, 6, 4, 0), (7, 3, 1, 5)])
_uv = me_cube_003.uv_layers.new(name='UVMap')
_uv.uv.foreach_set('vector', [0.375, 0.0, 0.625, 0.0, 0.625, 0.25, 0.375, 0.25, 0.375, 0.25, 0.625, 0.25, 0.625, 0.5, 0.375, 0.5, 0.375, 0.5, 0.625, 0.5, 0.625, 0.75, 0.375, 0.75, 0.375, 0.75, 0.625, 0.75, 0.625, 1.0, 0.375, 1.0, 0.125, 0.5, 0.375, 0.5, 0.375, 0.75, 0.125, 0.75, 0.625, 0.5, 0.875, 0.5, 0.875, 0.75, 0.625, 0.75])
me_cube_003.materials.append(mat_material_004)
me_cube_003.update()
me_cube_004 = bpy.data.meshes.new('Cube.004')
me_cube_004.from_pydata([(-1.0, -1.0, -1.0), (-1.0, -1.0, 1.0), (-1.0, -0.6262, -1.0), (-1.0, -0.6262, 1.0), (1.0, -1.0, -1.0), (1.0, -1.0, 1.0), (1.0, -0.6262, -1.0), (1.0, -0.6262, 1.0)], [], [(0, 1, 3, 2), (2, 3, 7, 6), (6, 7, 5, 4), (4, 5, 1, 0), (2, 6, 4, 0), (7, 3, 1, 5)])
_uv = me_cube_004.uv_layers.new(name='UVMap')
_uv.uv.foreach_set('vector', [0.375, 0.0, 0.625, 0.0, 0.625, 0.25, 0.375, 0.25, 0.375, 0.25, 0.625, 0.25, 0.625, 0.5, 0.375, 0.5, 0.375, 0.5, 0.625, 0.5, 0.625, 0.75, 0.375, 0.75, 0.375, 0.75, 0.625, 0.75, 0.625, 1.0, 0.375, 1.0, 0.125, 0.5, 0.375, 0.5, 0.375, 0.75, 0.125, 0.75, 0.625, 0.5, 0.875, 0.5, 0.875, 0.75, 0.625, 0.75])
me_cube_004.materials.append(mat_material_004)
me_cube_004.update()

# ---- objects
ob_body = bpy.data.objects.new('Body', me_cube_001)
ob_lid = bpy.data.objects.new('Lid', me_cube_002)
ob_hinge = bpy.data.objects.new('Hinge', me_cube_003)
ob_hinge_001 = bpy.data.objects.new('Hinge.001', me_cube_004)

# ---- transforms, parenting, visibility, modifiers, constraints
ob_body.location = (0.0, 0.0, 0.0)
ob_body.scale = (1.016, 0.6541, 1.0)
ob_lid.location = (1.863e-09, 0.6297, 2.341)
ob_lid.rotation_euler = (-1.579, -0.0, 0.0)
ob_lid.scale = (-0.05652, -0.03074, -0.1437)
ob_hinge.location = (-0.6, 0.7199, 1.001)
ob_hinge.scale = (0.06247, 0.06247, 0.06247)
ob_hinge_001.location = (0.601, 0.7199, 1.001)
ob_hinge_001.scale = (0.06247, 0.06247, 0.06247)

# ---- collection membership
col_collection.objects.link(ob_body)
col_collection.objects.link(ob_lid)
col_collection.objects.link(ob_hinge)
col_collection.objects.link(ob_hinge_001)

# ---- scene / render settings (as saved in the file)
scene.frame_start = 1; scene.frame_end = 25; scene.frame_set(23)
scene.render.engine = 'BLENDER_EEVEE_NEXT'
scene.cycles.sampling_pattern = 'TABULATED_SOBOL'
scene.view_settings.view_transform = 'Filmic'
bpy.context.view_layer.update()

# ---- added for rendering (the .blend has no active camera and no usable light): camera, sun
cam_auto = bpy.data.cameras.new('AutoCamera')
cam_auto.lens = 50.0
cam_auto.sensor_width = 36.0
cam_auto.clip_end = 1000.0
ob_auto_camera = bpy.data.objects.new('AutoCamera', cam_auto)
scene.collection.objects.link(ob_auto_camera)
ob_auto_camera.location = (3.30332, -3.75573, 3.82969)
ob_auto_camera.rotation_euler = (1.09748, -7.21219e-08, 0.694738)
scene.camera = ob_auto_camera
light_auto_sun = bpy.data.lights.new('AutoSun', 'SUN')
light_auto_sun.energy = 3.0
light_auto_sun.angle = 0.0523599
ob_auto_sun = bpy.data.objects.new('AutoSun', light_auto_sun)
scene.collection.objects.link(ob_auto_sun)
ob_auto_sun.rotation_euler = (0.872665, 0.174533, 0.523599)
bpy.context.view_layer.update()
